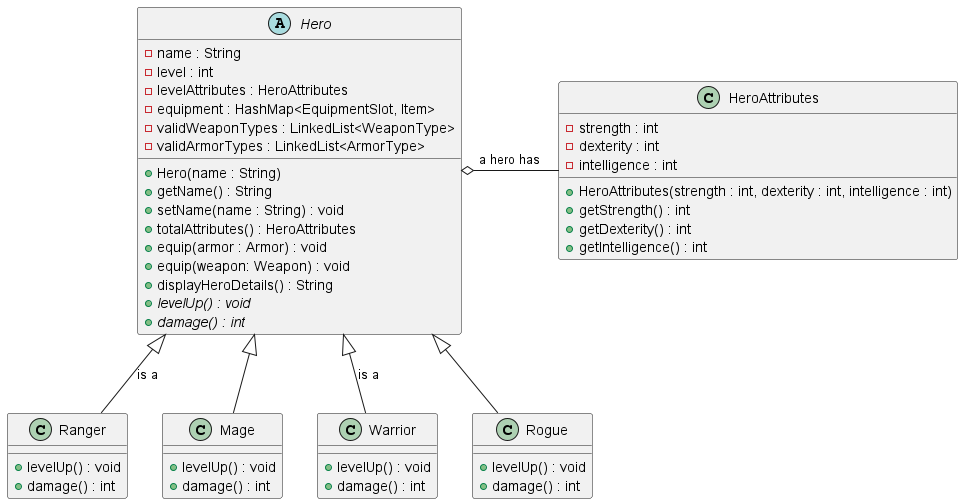

The diagram above was rendered by PlantUML. Its source (embedded in the PNG):
@startuml

abstract class Hero {
- name : String
- level : int
- levelAttributes : HeroAttributes
- equipment : HashMap<EquipmentSlot, Item>
- validWeaponTypes : LinkedList<WeaponType>
- validArmorTypes : LinkedList<ArmorType>

+ Hero(name : String)
+ getName() : String
+ setName(name : String) : void
+ totalAttributes() : HeroAttributes
+ equip(armor : Armor) : void
+ equip(weapon: Weapon) : void
+ displayHeroDetails() : String
+ {abstract} levelUp() : void
+ {abstract} damage() : int
}

class HeroAttributes {
- strength : int
- dexterity : int
- intelligence : int

+ HeroAttributes(strength : int, dexterity : int, intelligence : int)
+ getStrength() : int
+ getDexterity() : int
+ getIntelligence() : int
}

class Ranger {
+ levelUp() : void
+ damage() : int
}

class Mage {
+ levelUp() : void
+ damage() : int
}

class Warrior {
+ levelUp() : void
+ damage() : int
}

class Rogue {
+ levelUp() : void
+ damage() : int
}

Hero o- HeroAttributes : a hero has

Hero <|-- Mage
Hero <|-- Warrior : is a
Hero <|-- Rogue
Hero <|-- Ranger : is a

@enduml